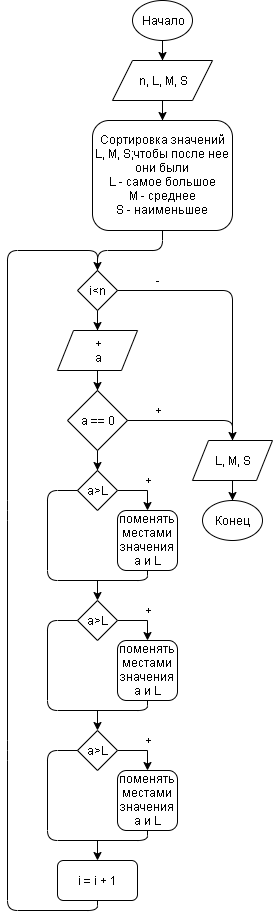

The diagram above was exported from draw.io. Its source (the exported page's mxGraphModel, read from the mxfile embedded in the PNG):
<mxGraphModel dx="1024" dy="566" grid="1" gridSize="10" guides="1" tooltips="1" connect="1" arrows="1" fold="1" page="1" pageScale="1" pageWidth="2000" pageHeight="3000" math="0" shadow="0">
  <root>
    <mxCell id="0" />
    <mxCell id="1" parent="0" />
    <mxCell id="ighuYlIpOkjBIZ17v1Wk-6" style="edgeStyle=orthogonalEdgeStyle;rounded=0;orthogonalLoop=1;jettySize=auto;html=1;entryX=0.5;entryY=0;entryDx=0;entryDy=0;" parent="1" source="ighuYlIpOkjBIZ17v1Wk-1" target="ighuYlIpOkjBIZ17v1Wk-2" edge="1">
      <mxGeometry relative="1" as="geometry" />
    </mxCell>
    <mxCell id="ighuYlIpOkjBIZ17v1Wk-1" value="Начало" style="ellipse;whiteSpace=wrap;html=1;" parent="1" vertex="1">
      <mxGeometry x="410" y="180" width="60" height="40" as="geometry" />
    </mxCell>
    <mxCell id="ighuYlIpOkjBIZ17v1Wk-7" style="edgeStyle=orthogonalEdgeStyle;rounded=0;orthogonalLoop=1;jettySize=auto;html=1;entryX=0.5;entryY=0;entryDx=0;entryDy=0;" parent="1" source="ighuYlIpOkjBIZ17v1Wk-2" edge="1">
      <mxGeometry relative="1" as="geometry">
        <mxPoint x="440" y="300" as="targetPoint" />
      </mxGeometry>
    </mxCell>
    <mxCell id="ighuYlIpOkjBIZ17v1Wk-2" value="n, L, M, S" style="shape=parallelogram;perimeter=parallelogramPerimeter;whiteSpace=wrap;html=1;" parent="1" vertex="1">
      <mxGeometry x="390" y="240" width="100" height="40" as="geometry" />
    </mxCell>
    <mxCell id="ighuYlIpOkjBIZ17v1Wk-9" style="edgeStyle=orthogonalEdgeStyle;rounded=0;orthogonalLoop=1;jettySize=auto;html=1;entryX=0.5;entryY=0;entryDx=0;entryDy=0;" parent="1" source="ighuYlIpOkjBIZ17v1Wk-4" target="ighuYlIpOkjBIZ17v1Wk-5" edge="1">
      <mxGeometry relative="1" as="geometry" />
    </mxCell>
    <mxCell id="ighuYlIpOkjBIZ17v1Wk-4" value="i&amp;lt;n" style="rhombus;whiteSpace=wrap;html=1;" parent="1" vertex="1">
      <mxGeometry x="355" y="450" width="40" height="40" as="geometry" />
    </mxCell>
    <mxCell id="ighuYlIpOkjBIZ17v1Wk-11" style="edgeStyle=orthogonalEdgeStyle;rounded=0;orthogonalLoop=1;jettySize=auto;html=1;entryX=0.5;entryY=0;entryDx=0;entryDy=0;" parent="1" source="ighuYlIpOkjBIZ17v1Wk-5" target="ighuYlIpOkjBIZ17v1Wk-10" edge="1">
      <mxGeometry relative="1" as="geometry" />
    </mxCell>
    <mxCell id="ighuYlIpOkjBIZ17v1Wk-5" value="+&lt;br&gt;a" style="shape=parallelogram;perimeter=parallelogramPerimeter;whiteSpace=wrap;html=1;" parent="1" vertex="1">
      <mxGeometry x="335" y="510" width="80" height="40" as="geometry" />
    </mxCell>
    <mxCell id="sUebI3K63BWxwq0lDc0v-10" style="edgeStyle=orthogonalEdgeStyle;rounded=0;orthogonalLoop=1;jettySize=auto;html=1;entryX=0.5;entryY=0;entryDx=0;entryDy=0;" parent="1" source="ighuYlIpOkjBIZ17v1Wk-10" target="sUebI3K63BWxwq0lDc0v-9" edge="1">
      <mxGeometry relative="1" as="geometry" />
    </mxCell>
    <mxCell id="ighuYlIpOkjBIZ17v1Wk-10" value="a == 0" style="rhombus;whiteSpace=wrap;html=1;" parent="1" vertex="1">
      <mxGeometry x="345" y="570" width="60" height="60" as="geometry" />
    </mxCell>
    <mxCell id="ighuYlIpOkjBIZ17v1Wk-26" value="i = i + 1" style="rounded=1;whiteSpace=wrap;html=1;" parent="1" vertex="1">
      <mxGeometry x="335" y="1040" width="80" height="40" as="geometry" />
    </mxCell>
    <mxCell id="ighuYlIpOkjBIZ17v1Wk-29" value="" style="endArrow=classic;html=1;exitX=0.5;exitY=1;exitDx=0;exitDy=0;entryX=0.5;entryY=0;entryDx=0;entryDy=0;" parent="1" source="ighuYlIpOkjBIZ17v1Wk-26" target="ighuYlIpOkjBIZ17v1Wk-4" edge="1">
      <mxGeometry width="50" height="50" relative="1" as="geometry">
        <mxPoint x="275" y="1200" as="sourcePoint" />
        <mxPoint x="375" y="650" as="targetPoint" />
        <Array as="points">
          <mxPoint x="375" y="1090" />
          <mxPoint x="285" y="1090" />
          <mxPoint x="285" y="930" />
          <mxPoint x="285" y="690" />
          <mxPoint x="285" y="430" />
          <mxPoint x="375" y="430" />
        </Array>
      </mxGeometry>
    </mxCell>
    <mxCell id="ighuYlIpOkjBIZ17v1Wk-34" style="edgeStyle=orthogonalEdgeStyle;rounded=0;orthogonalLoop=1;jettySize=auto;html=1;entryX=0.5;entryY=0;entryDx=0;entryDy=0;" parent="1" source="ighuYlIpOkjBIZ17v1Wk-31" target="ighuYlIpOkjBIZ17v1Wk-33" edge="1">
      <mxGeometry relative="1" as="geometry" />
    </mxCell>
    <mxCell id="ighuYlIpOkjBIZ17v1Wk-31" value="L, M, S" style="shape=parallelogram;perimeter=parallelogramPerimeter;whiteSpace=wrap;html=1;" parent="1" vertex="1">
      <mxGeometry x="470" y="620" width="80" height="40" as="geometry" />
    </mxCell>
    <mxCell id="ighuYlIpOkjBIZ17v1Wk-33" value="Конец" style="ellipse;whiteSpace=wrap;html=1;" parent="1" vertex="1">
      <mxGeometry x="480" y="680" width="60" height="40" as="geometry" />
    </mxCell>
    <mxCell id="ighuYlIpOkjBIZ17v1Wk-79" value="" style="endArrow=none;html=1;exitX=0.5;exitY=0;exitDx=0;exitDy=0;" parent="1" source="ighuYlIpOkjBIZ17v1Wk-4" target="sUebI3K63BWxwq0lDc0v-2" edge="1">
      <mxGeometry width="50" height="50" relative="1" as="geometry">
        <mxPoint x="380" y="490" as="sourcePoint" />
        <mxPoint x="440" y="460" as="targetPoint" />
        <Array as="points">
          <mxPoint x="375" y="430" />
          <mxPoint x="440" y="430" />
        </Array>
      </mxGeometry>
    </mxCell>
    <mxCell id="sUebI3K63BWxwq0lDc0v-2" value="Сортировка значений L, M, S;чтобы после нее они были&lt;br&gt;L - самое большое&lt;br&gt;M - среднее&lt;br&gt;S - наименьшее" style="rounded=1;whiteSpace=wrap;html=1;" parent="1" vertex="1">
      <mxGeometry x="370" y="300" width="140" height="110" as="geometry" />
    </mxCell>
    <mxCell id="sUebI3K63BWxwq0lDc0v-5" value="" style="endArrow=classic;html=1;exitX=1;exitY=0.5;exitDx=0;exitDy=0;entryX=0.5;entryY=0;entryDx=0;entryDy=0;" parent="1" source="ighuYlIpOkjBIZ17v1Wk-10" target="ighuYlIpOkjBIZ17v1Wk-31" edge="1">
      <mxGeometry width="50" height="50" relative="1" as="geometry">
        <mxPoint x="445" y="720" as="sourcePoint" />
        <mxPoint x="495" y="670" as="targetPoint" />
        <Array as="points">
          <mxPoint x="510" y="600" />
        </Array>
      </mxGeometry>
    </mxCell>
    <mxCell id="sUebI3K63BWxwq0lDc0v-6" value="+" style="text;html=1;strokeColor=none;fillColor=none;align=center;verticalAlign=middle;whiteSpace=wrap;rounded=0;" parent="1" vertex="1">
      <mxGeometry x="415" y="580" width="40" height="20" as="geometry" />
    </mxCell>
    <mxCell id="sUebI3K63BWxwq0lDc0v-7" value="" style="endArrow=none;html=1;entryX=1;entryY=0.5;entryDx=0;entryDy=0;exitX=0.5;exitY=0;exitDx=0;exitDy=0;" parent="1" source="ighuYlIpOkjBIZ17v1Wk-31" target="ighuYlIpOkjBIZ17v1Wk-4" edge="1">
      <mxGeometry width="50" height="50" relative="1" as="geometry">
        <mxPoint x="275" y="1080" as="sourcePoint" />
        <mxPoint x="325" y="1030" as="targetPoint" />
        <Array as="points">
          <mxPoint x="510" y="470" />
        </Array>
      </mxGeometry>
    </mxCell>
    <mxCell id="sUebI3K63BWxwq0lDc0v-8" value="-" style="text;html=1;strokeColor=none;fillColor=none;align=center;verticalAlign=middle;whiteSpace=wrap;rounded=0;" parent="1" vertex="1">
      <mxGeometry x="415" y="450" width="40" height="20" as="geometry" />
    </mxCell>
    <mxCell id="sUebI3K63BWxwq0lDc0v-12" style="edgeStyle=orthogonalEdgeStyle;rounded=0;orthogonalLoop=1;jettySize=auto;html=1;entryX=0.5;entryY=0;entryDx=0;entryDy=0;" parent="1" source="sUebI3K63BWxwq0lDc0v-9" target="sUebI3K63BWxwq0lDc0v-11" edge="1">
      <mxGeometry relative="1" as="geometry">
        <Array as="points">
          <mxPoint x="425" y="670" />
        </Array>
      </mxGeometry>
    </mxCell>
    <mxCell id="sUebI3K63BWxwq0lDc0v-9" value="a&amp;gt;L" style="rhombus;whiteSpace=wrap;html=1;" parent="1" vertex="1">
      <mxGeometry x="355" y="650" width="40" height="40" as="geometry" />
    </mxCell>
    <mxCell id="sUebI3K63BWxwq0lDc0v-11" value="поменять местами значения a и L" style="rounded=1;whiteSpace=wrap;html=1;" parent="1" vertex="1">
      <mxGeometry x="395" y="690" width="60" height="60" as="geometry" />
    </mxCell>
    <mxCell id="sUebI3K63BWxwq0lDc0v-13" value="" style="endArrow=none;html=1;entryX=0;entryY=0.5;entryDx=0;entryDy=0;exitX=0.5;exitY=1;exitDx=0;exitDy=0;" parent="1" source="sUebI3K63BWxwq0lDc0v-11" target="sUebI3K63BWxwq0lDc0v-9" edge="1">
      <mxGeometry width="50" height="50" relative="1" as="geometry">
        <mxPoint x="295" y="770" as="sourcePoint" />
        <mxPoint x="345" y="720" as="targetPoint" />
        <Array as="points">
          <mxPoint x="425" y="760" />
          <mxPoint x="325" y="760" />
          <mxPoint x="325" y="670" />
        </Array>
      </mxGeometry>
    </mxCell>
    <mxCell id="sUebI3K63BWxwq0lDc0v-14" style="edgeStyle=orthogonalEdgeStyle;rounded=0;orthogonalLoop=1;jettySize=auto;html=1;entryX=0.5;entryY=0;entryDx=0;entryDy=0;" parent="1" source="sUebI3K63BWxwq0lDc0v-15" target="sUebI3K63BWxwq0lDc0v-16" edge="1">
      <mxGeometry relative="1" as="geometry">
        <Array as="points">
          <mxPoint x="425" y="800" />
        </Array>
      </mxGeometry>
    </mxCell>
    <mxCell id="sUebI3K63BWxwq0lDc0v-15" value="a&amp;gt;L" style="rhombus;whiteSpace=wrap;html=1;" parent="1" vertex="1">
      <mxGeometry x="355" y="780" width="40" height="40" as="geometry" />
    </mxCell>
    <mxCell id="sUebI3K63BWxwq0lDc0v-16" value="поменять местами значения a и L" style="rounded=1;whiteSpace=wrap;html=1;" parent="1" vertex="1">
      <mxGeometry x="395" y="820" width="60" height="60" as="geometry" />
    </mxCell>
    <mxCell id="sUebI3K63BWxwq0lDc0v-17" value="" style="endArrow=none;html=1;entryX=0;entryY=0.5;entryDx=0;entryDy=0;exitX=0.5;exitY=1;exitDx=0;exitDy=0;" parent="1" source="sUebI3K63BWxwq0lDc0v-16" target="sUebI3K63BWxwq0lDc0v-15" edge="1">
      <mxGeometry width="50" height="50" relative="1" as="geometry">
        <mxPoint x="295" y="900" as="sourcePoint" />
        <mxPoint x="345" y="850" as="targetPoint" />
        <Array as="points">
          <mxPoint x="425" y="890" />
          <mxPoint x="325" y="890" />
          <mxPoint x="325" y="800" />
        </Array>
      </mxGeometry>
    </mxCell>
    <mxCell id="sUebI3K63BWxwq0lDc0v-18" style="edgeStyle=orthogonalEdgeStyle;rounded=0;orthogonalLoop=1;jettySize=auto;html=1;entryX=0.5;entryY=0;entryDx=0;entryDy=0;" parent="1" source="sUebI3K63BWxwq0lDc0v-19" target="sUebI3K63BWxwq0lDc0v-20" edge="1">
      <mxGeometry relative="1" as="geometry">
        <Array as="points">
          <mxPoint x="425" y="930" />
        </Array>
      </mxGeometry>
    </mxCell>
    <mxCell id="sUebI3K63BWxwq0lDc0v-19" value="a&amp;gt;L" style="rhombus;whiteSpace=wrap;html=1;" parent="1" vertex="1">
      <mxGeometry x="355" y="910" width="40" height="40" as="geometry" />
    </mxCell>
    <mxCell id="sUebI3K63BWxwq0lDc0v-20" value="поменять местами значения a и L" style="rounded=1;whiteSpace=wrap;html=1;" parent="1" vertex="1">
      <mxGeometry x="395" y="950" width="60" height="60" as="geometry" />
    </mxCell>
    <mxCell id="sUebI3K63BWxwq0lDc0v-21" value="" style="endArrow=none;html=1;entryX=0;entryY=0.5;entryDx=0;entryDy=0;exitX=0.5;exitY=1;exitDx=0;exitDy=0;" parent="1" source="sUebI3K63BWxwq0lDc0v-20" target="sUebI3K63BWxwq0lDc0v-19" edge="1">
      <mxGeometry width="50" height="50" relative="1" as="geometry">
        <mxPoint x="295" y="1030" as="sourcePoint" />
        <mxPoint x="345" y="980" as="targetPoint" />
        <Array as="points">
          <mxPoint x="425" y="1020" />
          <mxPoint x="325" y="1020" />
          <mxPoint x="325" y="930" />
        </Array>
      </mxGeometry>
    </mxCell>
    <mxCell id="sUebI3K63BWxwq0lDc0v-23" value="" style="endArrow=classic;html=1;entryX=0.5;entryY=0;entryDx=0;entryDy=0;" parent="1" target="sUebI3K63BWxwq0lDc0v-15" edge="1">
      <mxGeometry width="50" height="50" relative="1" as="geometry">
        <mxPoint x="375" y="760" as="sourcePoint" />
        <mxPoint x="485" y="760" as="targetPoint" />
      </mxGeometry>
    </mxCell>
    <mxCell id="sUebI3K63BWxwq0lDc0v-24" value="" style="endArrow=classic;html=1;entryX=0.5;entryY=0;entryDx=0;entryDy=0;" parent="1" target="sUebI3K63BWxwq0lDc0v-19" edge="1">
      <mxGeometry width="50" height="50" relative="1" as="geometry">
        <mxPoint x="375" y="890" as="sourcePoint" />
        <mxPoint x="475" y="890" as="targetPoint" />
      </mxGeometry>
    </mxCell>
    <mxCell id="sUebI3K63BWxwq0lDc0v-25" value="" style="endArrow=classic;html=1;" parent="1" edge="1">
      <mxGeometry width="50" height="50" relative="1" as="geometry">
        <mxPoint x="375" y="1020" as="sourcePoint" />
        <mxPoint x="375" y="1040" as="targetPoint" />
      </mxGeometry>
    </mxCell>
    <mxCell id="sUebI3K63BWxwq0lDc0v-26" value="+" style="text;html=1;strokeColor=none;fillColor=none;align=center;verticalAlign=middle;whiteSpace=wrap;rounded=0;" parent="1" vertex="1">
      <mxGeometry x="405" y="650" width="40" height="20" as="geometry" />
    </mxCell>
    <mxCell id="sUebI3K63BWxwq0lDc0v-27" value="+" style="text;html=1;strokeColor=none;fillColor=none;align=center;verticalAlign=middle;whiteSpace=wrap;rounded=0;" parent="1" vertex="1">
      <mxGeometry x="405" y="780" width="40" height="20" as="geometry" />
    </mxCell>
    <mxCell id="sUebI3K63BWxwq0lDc0v-28" value="+" style="text;html=1;strokeColor=none;fillColor=none;align=center;verticalAlign=middle;whiteSpace=wrap;rounded=0;" parent="1" vertex="1">
      <mxGeometry x="405" y="910" width="40" height="20" as="geometry" />
    </mxCell>
  </root>
</mxGraphModel>